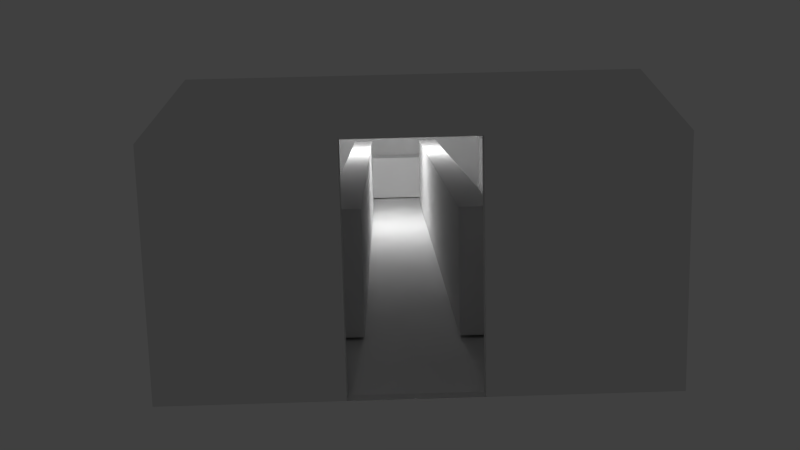 # Source: Armory.blend  (saved by Blender 2.78.0; exported with 4.5.12 LTS)
import bpy
from mathutils import Matrix  # noqa: F401  (used for matrix-valued properties, if any)

bpy.ops.wm.read_factory_settings(use_empty=True)
scene = bpy.context.scene
scene.name = 'Scene'

# ---- collections
col_collection_1 = bpy.data.collections.new('Collection 1'); scene.collection.children.link(col_collection_1)

# ---- materials (node trees are filled in below, after node groups)
mat_material = bpy.data.materials.new('Material')
mat_material.alpha_threshold = 0.0
mat_material.roughness = 0.5
mat_material.line_color = (0.0, 0.0, 0.0, 1.0)

# ---- material node trees

# ---- world
world_world = bpy.data.worlds.new('World'); scene.world = world_world
world_world.color = (0.05088, 0.05088, 0.05088)
world_world.use_sun_shadow = False
world_world.sun_shadow_jitter_overblur = 0.0
world_world.cycles.sampling_method = 'NONE'
world_world.cycles.sample_map_resolution = 256

# ---- cameras
cam_camera = bpy.data.cameras.new('Camera')
cam_camera.clip_end = 100.0
cam_camera.lens = 35.0
cam_camera.sensor_width = 32.0
cam_camera.sensor_height = 18.0
cam_camera.ortho_scale = 7.314
cam_camera.dof.focus_distance = 0.0

# ---- lights
light_lamp = bpy.data.lights.new('Lamp', 'POINT')
light_lamp.transmission_factor = 0.0
light_lamp.cutoff_distance = 30.0
light_lamp.energy = 100.0
light_lamp.shadow_buffer_clip_start = 1.001
light_lamp.shadow_soft_size = 0.1
light_lamp.shadow_maximum_resolution = 0.006
light_lamp.use_absolute_resolution = True
light_lamp.cycles.use_multiple_importance_sampling = False

# ---- meshes
me_cube_005 = bpy.data.meshes.new('Cube.005')
me_cube_005.from_pydata([(-1.0, -1.0, -1.0), (-1.0, -1.0, 1.0), (-1.0, 1.0, -1.0), (-1.0, 1.0, 1.0), (1.0, -1.0, -1.0), (1.0, -1.0, 1.0), (1.0, 1.0, -1.0), (1.0, 1.0, 1.0)], [], [(1, 3, 2, 0), (3, 7, 6, 2), (7, 5, 4, 6), (5, 1, 0, 4), (0, 2, 6, 4), (5, 7, 3, 1)])
me_cube_005.use_remesh_preserve_volume = False
me_cube_005.use_remesh_preserve_attributes = False
me_cube_005.use_mirror_vertex_groups = False
me_cube_005.update()
me_cube_004 = bpy.data.meshes.new('Cube.004')
me_cube_004.from_pydata([(-1.0, -1.0, -1.0), (-1.0, -1.0, 1.0), (-1.0, 1.0, -1.0), (-1.0, 1.0, 1.0), (1.0, -1.0, -1.0), (1.0, -1.0, 1.0), (1.0, 1.0, -1.0), (1.0, 1.0, 1.0)], [], [(1, 3, 2, 0), (3, 7, 6, 2), (7, 5, 4, 6), (5, 1, 0, 4), (0, 2, 6, 4), (5, 7, 3, 1)])
me_cube_004.use_remesh_preserve_volume = False
me_cube_004.use_remesh_preserve_attributes = False
me_cube_004.use_mirror_vertex_groups = False
me_cube_004.update()
me_cube_003 = bpy.data.meshes.new('Cube.003')
me_cube_003.from_pydata([(-1.0, -1.0, -1.0), (-1.0, -1.0, 1.0), (-1.0, 1.0, -1.0), (-1.0, 1.0, 1.0), (1.0, -1.0, -1.0), (1.0, -1.0, 1.0), (1.0, 1.0, -1.0), (1.0, 1.0, 1.0)], [], [(1, 3, 2, 0), (3, 7, 6, 2), (7, 5, 4, 6), (5, 1, 0, 4), (0, 2, 6, 4), (5, 7, 3, 1)])
me_cube_003.use_remesh_preserve_volume = False
me_cube_003.use_remesh_preserve_attributes = False
me_cube_003.use_mirror_vertex_groups = False
me_cube_003.update()
me_cube_002 = bpy.data.meshes.new('Cube.002')
me_cube_002.from_pydata([(-1.0, -1.0, -1.0), (-1.0, -1.0, 1.0), (-1.0, 1.0, -1.0), (-1.0, 1.0, 1.0), (1.0, -1.0, -1.0), (1.0, -1.0, 1.0), (1.0, 1.0, -1.0), (1.0, 1.0, 1.0)], [], [(1, 3, 2, 0), (3, 7, 6, 2), (7, 5, 4, 6), (5, 1, 0, 4), (0, 2, 6, 4), (5, 7, 3, 1)])
me_cube_002.use_remesh_preserve_volume = False
me_cube_002.use_remesh_preserve_attributes = False
me_cube_002.use_mirror_vertex_groups = False
me_cube_002.update()
me_cube_001 = bpy.data.meshes.new('Cube.001')
me_cube_001.from_pydata([(-1.0, -1.0, -1.0), (-1.0, -1.0, 1.0), (-1.0, 1.0, -1.0), (-1.0, 1.0, 1.0), (1.0, -1.0, -1.0), (1.0, -1.0, 1.0), (1.0, 1.0, -1.0), (1.0, 1.0, 1.0)], [], [(1, 3, 2, 0), (3, 7, 6, 2), (7, 5, 4, 6), (5, 1, 0, 4), (0, 2, 6, 4), (5, 7, 3, 1)])
me_cube_001.use_remesh_preserve_volume = False
me_cube_001.use_remesh_preserve_attributes = False
me_cube_001.use_mirror_vertex_groups = False
me_cube_001.update()
me_cube = bpy.data.meshes.new('Cube')
me_cube.from_pydata([(1.0, 1.0, -1.0), (1.0, -1.0, -1.0), (-1.0, -1.0, -1.0), (-1.0, 1.0, -1.0), (0.8, 1.0, 1.0), (0.8, -1.0, 1.0), (-0.8, -1.0, 1.0), (-0.8, 1.0, 1.0), (0.247, 1.0, -1.0), (-0.2762, 1.0, -1.0), (0.247, -1.0, -1.0), (-0.2762, -1.0, -1.0), (0.247, 1.0, 1.0), (-0.2762, 1.0, 1.0), (0.247, -1.0, 1.0), (-0.2762, -1.0, 1.0), (1.0, 1.0, 0.6295), (1.0, -1.0, 0.6295), (-1.0, -1.0, 0.6295), (-1.0, 1.0, 0.6295), (0.247, 1.0, 0.6295), (-0.2762, 1.0, 0.6295), (0.247, -1.0, 0.6295), (-0.2762, -1.0, 0.6295), (1.012, 1.012, -1.014), (1.012, -1.012, -1.014), (-1.012, -1.012, -1.014), (-1.012, 1.012, -1.014), (0.8119, 1.012, 1.009), (0.8119, -1.012, 1.009), (-0.8117, -1.012, 1.009), (-0.8117, 1.012, 1.009), (0.25, 1.012, -1.014), (-0.2794, 1.012, -1.014), (0.25, -1.012, -1.014), (-0.2794, -1.012, -1.014), (0.25, 1.012, 1.009), (-0.2794, 1.012, 1.009), (0.25, -1.012, 1.009), (-0.2794, -1.012, 1.009), (1.012, 1.012, 0.6345), (1.012, -1.012, 0.6345), (-1.012, -1.012, 0.6345), (-1.012, 1.012, 0.6345), (0.25, 1.012, 0.6345), (-0.2794, 1.012, 0.6345), (0.25, -1.012, 0.6345), (-0.2794, -1.012, 0.6345)], [], [(9, 3, 2, 11), (13, 15, 6, 7), (16, 17, 5, 4), (23, 18, 6, 15), (18, 19, 7, 6), (21, 19, 3, 9), (16, 20, 8, 0), (20, 21, 9, 8), (17, 22, 14, 5), (22, 23, 15, 14), (4, 5, 14, 12), (12, 14, 15, 13), (0, 8, 10, 1), (8, 9, 11, 10), (33, 35, 26, 27), (1, 10, 22, 17), (12, 13, 21, 20), (4, 12, 20, 16), (13, 7, 19, 21), (2, 3, 19, 18), (11, 2, 18, 23), (0, 1, 17, 16), (37, 31, 30, 39), (40, 28, 29, 41), (47, 39, 30, 42), (42, 30, 31, 43), (45, 33, 27, 43), (40, 24, 32, 44), (44, 32, 33, 45), (41, 29, 38, 46), (46, 38, 39, 47), (28, 36, 38, 29), (36, 37, 39, 38), (24, 25, 34, 32), (32, 34, 35, 33), (25, 41, 46, 34), (36, 44, 45, 37), (28, 40, 44, 36), (37, 45, 43, 31), (26, 42, 43, 27), (35, 47, 42, 26), (24, 40, 41, 25), (11, 23, 47, 35), (10, 11, 35, 34), (22, 10, 34, 46), (23, 22, 46, 47)])
me_cube.materials.append(mat_material)
me_cube.use_remesh_preserve_volume = False
me_cube.use_remesh_preserve_attributes = False
me_cube.use_mirror_vertex_groups = False
me_cube.update()

# ---- objects
ob_rack_003 = bpy.data.objects.new('Rack.003', me_cube_005)
ob_rack_002 = bpy.data.objects.new('Rack.002', me_cube_004)
ob_rack_001 = bpy.data.objects.new('Rack.001', me_cube_003)
ob_rack = bpy.data.objects.new('Rack', me_cube_002)
ob_weapon_safe = bpy.data.objects.new('Weapon safe', me_cube_001)
ob_armory = bpy.data.objects.new('Armory', me_cube)
ob_lamp = bpy.data.objects.new('Lamp', light_lamp)
ob_camera = bpy.data.objects.new('Camera', cam_camera)

# ---- transforms, parenting, visibility, modifiers, constraints
ob_rack_003.location = (-2.251, -0.0272, 0.8012)
ob_rack_003.scale = (0.2, 6.0, 0.75)
ob_rack_003.lineart.crease_threshold = 0.0
ob_rack_002.location = (-0.7651, -0.2173, 0.815)
ob_rack_002.scale = (0.2, 5.5, 0.75)
ob_rack_002.lineart.crease_threshold = 0.0
ob_rack_001.location = (0.7371, -0.2529, 0.815)
ob_rack_001.scale = (0.2, 5.5, 0.75)
ob_rack_001.lineart.crease_threshold = 0.0
ob_rack.location = (2.28, -0.0272, 0.7916)
ob_rack.scale = (0.2, 6.5, 0.75)
ob_rack.lineart.crease_threshold = 0.0
ob_weapon_safe.location = (0.0, 6.954, 0.5537)
ob_weapon_safe.scale = (1.0, 0.5, 0.5)
ob_weapon_safe.lineart.crease_threshold = 0.0
ob_armory.location = (0.0, 0.0, 1.526)
ob_armory.scale = (2.5, 7.5, 1.5)
ob_armory.lock_rotations_4d = False
ob_armory.empty_display_type = 'ARROWS'
ob_armory.lineart.crease_threshold = 0.0
ob_lamp.location = (-0.168, 2.335, 2.742)
ob_lamp.rotation_euler = (0.6503, 0.05522, 1.866)
ob_lamp.lock_rotations_4d = False
ob_lamp.empty_display_type = 'ARROWS'
ob_lamp.color = (0.0, 0.0, 0.0, 0.0)
ob_lamp.lineart.crease_threshold = 0.0
ob_camera.location = (-0.2808, -15.5, 2.996)
ob_camera.rotation_euler = (1.406, 0.02368, -0.01989)
ob_camera.lock_rotations_4d = False
ob_camera.empty_display_type = 'ARROWS'
ob_camera.color = (0.0, 0.0, 0.0, 0.0)
ob_camera.display_type = 'WIRE'
ob_camera.lineart.crease_threshold = 0.0

# ---- collection membership
col_collection_1.objects.link(ob_rack_003)
col_collection_1.objects.link(ob_rack_002)
col_collection_1.objects.link(ob_rack_001)
col_collection_1.objects.link(ob_rack)
col_collection_1.objects.link(ob_weapon_safe)
col_collection_1.objects.link(ob_armory)
col_collection_1.objects.link(ob_lamp)
col_collection_1.objects.link(ob_camera)

# ---- scene / render settings (as saved in the file)
scene.camera = ob_camera
scene.frame_start = 1; scene.frame_end = 250; scene.frame_set(1)
scene.render.engine = 'CYCLES'
scene.render.resolution_percentage = 50
scene.render.dither_intensity = 0.0
scene.cycles.use_denoising = False
scene.cycles.samples = 10
scene.cycles.sampling_pattern = 'TABULATED_SOBOL'
scene.cycles.light_sampling_threshold = 0.0
scene.cycles.use_adaptive_sampling = False
scene.cycles.use_light_tree = False
scene.cycles.blur_glossy = 0.0
scene.cycles.pixel_filter_type = 'GAUSSIAN'
scene.cycles.sample_clamp_indirect = 0.0
scene.view_settings.view_transform = 'Standard'
bpy.context.view_layer.update()
